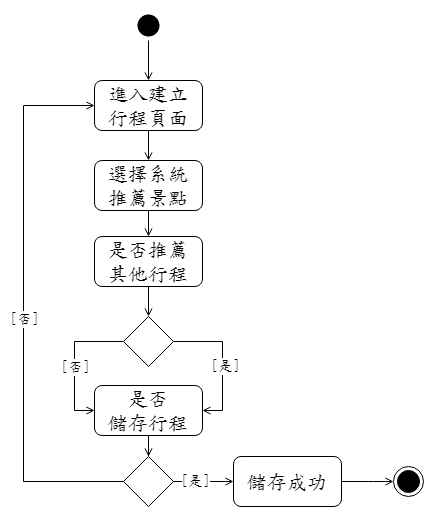

The diagram above was exported from draw.io. Its source (the exported page's mxGraphModel, read from the mxfile embedded in the PNG):
<mxGraphModel dx="969" dy="541" grid="1" gridSize="10" guides="1" tooltips="1" connect="1" arrows="1" fold="1" page="1" pageScale="1" pageWidth="1169" pageHeight="827" math="0" shadow="0">
  <root>
    <mxCell id="0" />
    <mxCell id="1" parent="0" />
    <mxCell id="d9FU0nAXGd728GFAs2RP-5" style="edgeStyle=orthogonalEdgeStyle;rounded=0;orthogonalLoop=1;jettySize=auto;html=1;entryX=0.5;entryY=0;entryDx=0;entryDy=0;endArrow=open;endFill=0;fontFamily=標楷體;fontSource=https%3A%2F%2Ffonts.googleapis.com%2Fcss%3Ffamily%3D%25E6%25A8%2599%25E6%25A5%25B7%25E9%25AB%2594;" edge="1" parent="1" source="qT6SlGW8eIntxnWmGFe1-2" target="d9FU0nAXGd728GFAs2RP-2">
      <mxGeometry relative="1" as="geometry" />
    </mxCell>
    <mxCell id="qT6SlGW8eIntxnWmGFe1-2" value="選擇系統&lt;br&gt;推薦景點" style="rounded=1;whiteSpace=wrap;html=1;fontFamily=標楷體;fontSource=https%3A%2F%2Ffonts.googleapis.com%2Fcss%3Ffamily%3D%25E6%25A8%2599%25E6%25A5%25B7%25E9%25AB%2594;fontSize=20;" parent="1" vertex="1">
      <mxGeometry x="271" y="164" width="108" height="50" as="geometry" />
    </mxCell>
    <mxCell id="qT6SlGW8eIntxnWmGFe1-5" style="edgeStyle=orthogonalEdgeStyle;rounded=0;orthogonalLoop=1;jettySize=auto;html=1;endArrow=open;endFill=0;fontFamily=標楷體;fontSource=https%3A%2F%2Ffonts.googleapis.com%2Fcss%3Ffamily%3D%25E6%25A8%2599%25E6%25A5%25B7%25E9%25AB%2594;" parent="1" source="qT6SlGW8eIntxnWmGFe1-3" target="qT6SlGW8eIntxnWmGFe1-4" edge="1">
      <mxGeometry relative="1" as="geometry" />
    </mxCell>
    <mxCell id="qT6SlGW8eIntxnWmGFe1-3" value="" style="ellipse;html=1;shape=endState;fillColor=#000000;strokeColor=none;fontFamily=標楷體;fontSource=https%3A%2F%2Ffonts.googleapis.com%2Fcss%3Ffamily%3D%25E6%25A8%2599%25E6%25A5%25B7%25E9%25AB%2594;fontSize=20;" parent="1" vertex="1">
      <mxGeometry x="310" y="14" width="30" height="30" as="geometry" />
    </mxCell>
    <mxCell id="qT6SlGW8eIntxnWmGFe1-4" value="進入建立&lt;br&gt;行程頁面" style="rounded=1;whiteSpace=wrap;html=1;fontFamily=標楷體;fontSource=https%3A%2F%2Ffonts.googleapis.com%2Fcss%3Ffamily%3D%25E6%25A8%2599%25E6%25A5%25B7%25E9%25AB%2594;fontSize=20;" parent="1" vertex="1">
      <mxGeometry x="271" y="84" width="108" height="50" as="geometry" />
    </mxCell>
    <mxCell id="qT6SlGW8eIntxnWmGFe1-6" style="edgeStyle=orthogonalEdgeStyle;rounded=0;orthogonalLoop=1;jettySize=auto;html=1;fontFamily=標楷體;fontSource=https%3A%2F%2Ffonts.googleapis.com%2Fcss%3Ffamily%3D%25E6%25A8%2599%25E6%25A5%25B7%25E9%25AB%2594;fontSize=20;endArrow=open;endFill=0;exitX=0.5;exitY=1;exitDx=0;exitDy=0;" parent="1" source="qT6SlGW8eIntxnWmGFe1-4" target="qT6SlGW8eIntxnWmGFe1-2" edge="1">
      <mxGeometry relative="1" as="geometry">
        <mxPoint x="-146" y="144" as="sourcePoint" />
        <mxPoint x="-146" y="184" as="targetPoint" />
      </mxGeometry>
    </mxCell>
    <mxCell id="QhF-W2LTf9WCRayJ2aUc-18" style="edgeStyle=orthogonalEdgeStyle;rounded=0;orthogonalLoop=1;jettySize=auto;html=1;entryX=0.5;entryY=0;entryDx=0;entryDy=0;fontFamily=標楷體;fontSource=https%3A%2F%2Ffonts.googleapis.com%2Fcss%3Ffamily%3D%25E6%25A8%2599%25E6%25A5%25B7%25E9%25AB%2594;endArrow=open;endFill=0;" parent="1" source="QhF-W2LTf9WCRayJ2aUc-14" target="QhF-W2LTf9WCRayJ2aUc-15" edge="1">
      <mxGeometry relative="1" as="geometry" />
    </mxCell>
    <mxCell id="QhF-W2LTf9WCRayJ2aUc-14" value="是否&lt;br&gt;儲存行程" style="rounded=1;whiteSpace=wrap;html=1;fontFamily=標楷體;fontSource=https%3A%2F%2Ffonts.googleapis.com%2Fcss%3Ffamily%3D%25E6%25A8%2599%25E6%25A5%25B7%25E9%25AB%2594;fontSize=20;" parent="1" vertex="1">
      <mxGeometry x="271" y="389" width="108" height="50" as="geometry" />
    </mxCell>
    <mxCell id="QhF-W2LTf9WCRayJ2aUc-19" style="edgeStyle=orthogonalEdgeStyle;rounded=0;orthogonalLoop=1;jettySize=auto;html=1;entryX=0;entryY=0.5;entryDx=0;entryDy=0;fontFamily=標楷體;fontSource=https%3A%2F%2Ffonts.googleapis.com%2Fcss%3Ffamily%3D%25E6%25A8%2599%25E6%25A5%25B7%25E9%25AB%2594;endArrow=open;endFill=0;" parent="1" source="QhF-W2LTf9WCRayJ2aUc-15" target="QhF-W2LTf9WCRayJ2aUc-16" edge="1">
      <mxGeometry relative="1" as="geometry">
        <Array as="points" />
      </mxGeometry>
    </mxCell>
    <mxCell id="QhF-W2LTf9WCRayJ2aUc-26" value="[是]" style="edgeLabel;html=1;align=center;verticalAlign=middle;resizable=0;points=[];fontFamily=標楷體;fontSource=https%3A%2F%2Ffonts.googleapis.com%2Fcss%3Ffamily%3D%25E6%25A8%2599%25E6%25A5%25B7%25E9%25AB%2594;fontSize=14;" parent="QhF-W2LTf9WCRayJ2aUc-19" connectable="0" vertex="1">
      <mxGeometry x="-0.2667" y="1" relative="1" as="geometry">
        <mxPoint as="offset" />
      </mxGeometry>
    </mxCell>
    <mxCell id="QhF-W2LTf9WCRayJ2aUc-25" style="edgeStyle=orthogonalEdgeStyle;rounded=0;orthogonalLoop=1;jettySize=auto;html=1;entryX=0;entryY=0.5;entryDx=0;entryDy=0;fontFamily=標楷體;fontSource=https%3A%2F%2Ffonts.googleapis.com%2Fcss%3Ffamily%3D%25E6%25A8%2599%25E6%25A5%25B7%25E9%25AB%2594;endArrow=open;endFill=0;" parent="1" source="QhF-W2LTf9WCRayJ2aUc-15" target="qT6SlGW8eIntxnWmGFe1-4" edge="1">
      <mxGeometry relative="1" as="geometry">
        <Array as="points">
          <mxPoint x="200" y="485" />
          <mxPoint x="200" y="109" />
        </Array>
      </mxGeometry>
    </mxCell>
    <mxCell id="QhF-W2LTf9WCRayJ2aUc-27" value="[否]" style="edgeLabel;html=1;align=center;verticalAlign=middle;resizable=0;points=[];fontFamily=標楷體;fontSource=https%3A%2F%2Ffonts.googleapis.com%2Fcss%3Ffamily%3D%25E6%25A8%2599%25E6%25A5%25B7%25E9%25AB%2594;fontSize=14;" parent="QhF-W2LTf9WCRayJ2aUc-25" connectable="0" vertex="1">
      <mxGeometry x="-0.0387" relative="1" as="geometry">
        <mxPoint as="offset" />
      </mxGeometry>
    </mxCell>
    <mxCell id="QhF-W2LTf9WCRayJ2aUc-15" value="" style="rhombus;whiteSpace=wrap;html=1;fontFamily=標楷體;fontSource=https%3A%2F%2Ffonts.googleapis.com%2Fcss%3Ffamily%3D%25E6%25A8%2599%25E6%25A5%25B7%25E9%25AB%2594;fontSize=20;" parent="1" vertex="1">
      <mxGeometry x="300" y="460" width="50" height="50" as="geometry" />
    </mxCell>
    <mxCell id="1W6flQFwSkf6sYjHq8-h-1" style="edgeStyle=orthogonalEdgeStyle;rounded=0;orthogonalLoop=1;jettySize=auto;html=1;entryX=0;entryY=0.5;entryDx=0;entryDy=0;endArrow=open;endFill=0;fontFamily=標楷體;fontSource=https%3A%2F%2Ffonts.googleapis.com%2Fcss%3Ffamily%3D%25E6%25A8%2599%25E6%25A5%25B7%25E9%25AB%2594;" edge="1" parent="1" source="QhF-W2LTf9WCRayJ2aUc-16" target="QhF-W2LTf9WCRayJ2aUc-17">
      <mxGeometry relative="1" as="geometry">
        <Array as="points">
          <mxPoint x="550" y="485" />
          <mxPoint x="550" y="485" />
        </Array>
      </mxGeometry>
    </mxCell>
    <mxCell id="QhF-W2LTf9WCRayJ2aUc-16" value="儲存成功" style="rounded=1;whiteSpace=wrap;html=1;fontFamily=標楷體;fontSource=https%3A%2F%2Ffonts.googleapis.com%2Fcss%3Ffamily%3D%25E6%25A8%2599%25E6%25A5%25B7%25E9%25AB%2594;fontSize=20;" parent="1" vertex="1">
      <mxGeometry x="410" y="460" width="108" height="50" as="geometry" />
    </mxCell>
    <mxCell id="QhF-W2LTf9WCRayJ2aUc-17" value="" style="ellipse;html=1;shape=endState;fillColor=#000000;strokeColor=default;fontFamily=標楷體;fontSource=https%3A%2F%2Ffonts.googleapis.com%2Fcss%3Ffamily%3D%25E6%25A8%2599%25E6%25A5%25B7%25E9%25AB%2594;fontSize=20;" parent="1" vertex="1">
      <mxGeometry x="570" y="470" width="30" height="30" as="geometry" />
    </mxCell>
    <mxCell id="d9FU0nAXGd728GFAs2RP-6" style="edgeStyle=orthogonalEdgeStyle;rounded=0;orthogonalLoop=1;jettySize=auto;html=1;entryX=0.5;entryY=0;entryDx=0;entryDy=0;endArrow=open;endFill=0;fontFamily=標楷體;fontSource=https%3A%2F%2Ffonts.googleapis.com%2Fcss%3Ffamily%3D%25E6%25A8%2599%25E6%25A5%25B7%25E9%25AB%2594;" edge="1" parent="1" source="d9FU0nAXGd728GFAs2RP-2" target="d9FU0nAXGd728GFAs2RP-3">
      <mxGeometry relative="1" as="geometry" />
    </mxCell>
    <mxCell id="d9FU0nAXGd728GFAs2RP-2" value="是否推薦&lt;br&gt;其他行程" style="rounded=1;whiteSpace=wrap;html=1;fontFamily=標楷體;fontSource=https%3A%2F%2Ffonts.googleapis.com%2Fcss%3Ffamily%3D%25E6%25A8%2599%25E6%25A5%25B7%25E9%25AB%2594;fontSize=20;" vertex="1" parent="1">
      <mxGeometry x="271" y="240" width="108" height="50" as="geometry" />
    </mxCell>
    <mxCell id="d9FU0nAXGd728GFAs2RP-10" style="edgeStyle=orthogonalEdgeStyle;rounded=0;orthogonalLoop=1;jettySize=auto;html=1;entryX=1;entryY=0.5;entryDx=0;entryDy=0;endArrow=open;endFill=0;fontFamily=標楷體;fontSource=https%3A%2F%2Ffonts.googleapis.com%2Fcss%3Ffamily%3D%25E6%25A8%2599%25E6%25A5%25B7%25E9%25AB%2594;" edge="1" parent="1" source="d9FU0nAXGd728GFAs2RP-3" target="QhF-W2LTf9WCRayJ2aUc-14">
      <mxGeometry relative="1" as="geometry">
        <Array as="points">
          <mxPoint x="399" y="345" />
          <mxPoint x="399" y="414" />
        </Array>
      </mxGeometry>
    </mxCell>
    <mxCell id="d9FU0nAXGd728GFAs2RP-12" value="[是]" style="edgeLabel;html=1;align=center;verticalAlign=middle;resizable=0;points=[];fontFamily=標楷體;fontSource=https%3A%2F%2Ffonts.googleapis.com%2Fcss%3Ffamily%3D%25E6%25A8%2599%25E6%25A5%25B7%25E9%25AB%2594;fontSize=14;" vertex="1" connectable="0" parent="d9FU0nAXGd728GFAs2RP-10">
      <mxGeometry x="-0.0419" y="2" relative="1" as="geometry">
        <mxPoint y="8" as="offset" />
      </mxGeometry>
    </mxCell>
    <mxCell id="d9FU0nAXGd728GFAs2RP-11" style="edgeStyle=orthogonalEdgeStyle;rounded=0;orthogonalLoop=1;jettySize=auto;html=1;entryX=0;entryY=0.5;entryDx=0;entryDy=0;endArrow=open;endFill=0;fontFamily=標楷體;fontSource=https%3A%2F%2Ffonts.googleapis.com%2Fcss%3Ffamily%3D%25E6%25A8%2599%25E6%25A5%25B7%25E9%25AB%2594;" edge="1" parent="1" source="d9FU0nAXGd728GFAs2RP-3" target="QhF-W2LTf9WCRayJ2aUc-14">
      <mxGeometry relative="1" as="geometry">
        <Array as="points">
          <mxPoint x="251" y="345" />
          <mxPoint x="251" y="414" />
        </Array>
      </mxGeometry>
    </mxCell>
    <mxCell id="d9FU0nAXGd728GFAs2RP-13" value="[否]" style="edgeLabel;html=1;align=center;verticalAlign=middle;resizable=0;points=[];fontFamily=標楷體;fontSource=https%3A%2F%2Ffonts.googleapis.com%2Fcss%3Ffamily%3D%25E6%25A8%2599%25E6%25A5%25B7%25E9%25AB%2594;fontSize=14;" vertex="1" connectable="0" parent="d9FU0nAXGd728GFAs2RP-11">
      <mxGeometry x="-0.1747" relative="1" as="geometry">
        <mxPoint y="17" as="offset" />
      </mxGeometry>
    </mxCell>
    <mxCell id="d9FU0nAXGd728GFAs2RP-3" value="" style="rhombus;whiteSpace=wrap;html=1;fontFamily=標楷體;fontSource=https%3A%2F%2Ffonts.googleapis.com%2Fcss%3Ffamily%3D%25E6%25A8%2599%25E6%25A5%25B7%25E9%25AB%2594;fontSize=20;" vertex="1" parent="1">
      <mxGeometry x="300" y="320" width="50" height="50" as="geometry" />
    </mxCell>
  </root>
</mxGraphModel>